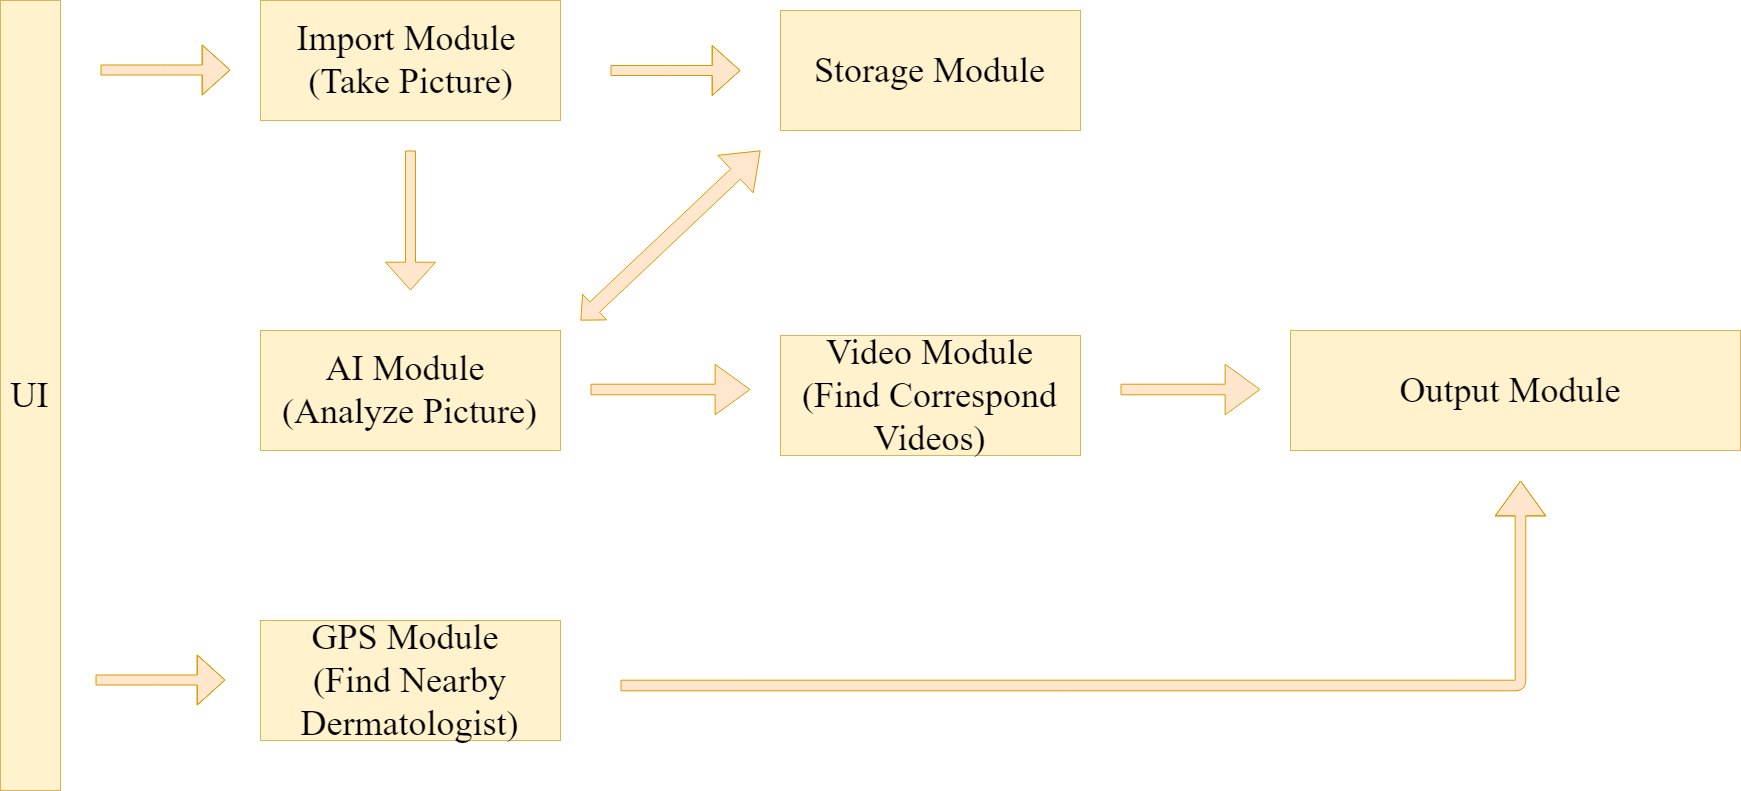

The diagram above was exported from draw.io. Its source (the exported page's mxGraphModel, read from the mxfile embedded in the PNG):
<mxGraphModel dx="1678" dy="922" grid="1" gridSize="10" guides="1" tooltips="1" connect="1" arrows="1" fold="1" page="1" pageScale="1" pageWidth="3300" pageHeight="4681" math="0" shadow="0">
  <root>
    <mxCell id="0" />
    <mxCell id="1" parent="0" />
    <mxCell id="_kj0CRQYqb04KS3nidEk-1" value="Import Module&amp;nbsp;&lt;br&gt;(Take Picture)&lt;br&gt;" style="rounded=0;whiteSpace=wrap;html=1;fillColor=#fff2cc;strokeColor=#d6b656;fontFamily=Times New Roman;fontSize=36;" vertex="1" parent="1">
      <mxGeometry x="680" y="370" width="300" height="120" as="geometry" />
    </mxCell>
    <mxCell id="_kj0CRQYqb04KS3nidEk-2" value="" style="shape=flexArrow;endArrow=classic;html=1;endWidth=39;endSize=8.93;fillColor=#ffe6cc;strokeColor=#d79b00;" edge="1" parent="1">
      <mxGeometry width="50" height="50" relative="1" as="geometry">
        <mxPoint x="830" y="520" as="sourcePoint" />
        <mxPoint x="830" y="660" as="targetPoint" />
        <Array as="points" />
      </mxGeometry>
    </mxCell>
    <mxCell id="_kj0CRQYqb04KS3nidEk-3" value="AI Module&amp;nbsp;&lt;br&gt;(Analyze Picture)&lt;br&gt;" style="rounded=0;whiteSpace=wrap;html=1;fillColor=#fff2cc;strokeColor=#d6b656;fontFamily=Times New Roman;fontSize=36;" vertex="1" parent="1">
      <mxGeometry x="680" y="700" width="300" height="120" as="geometry" />
    </mxCell>
    <mxCell id="_kj0CRQYqb04KS3nidEk-4" value="" style="shape=flexArrow;endArrow=classic;html=1;endWidth=39;endSize=11.294117647058824;fillColor=#ffe6cc;strokeColor=#d79b00;width=10.588235294117647;" edge="1" parent="1">
      <mxGeometry width="50" height="50" relative="1" as="geometry">
        <mxPoint x="1010" y="759" as="sourcePoint" />
        <mxPoint x="1170" y="759" as="targetPoint" />
        <Array as="points" />
      </mxGeometry>
    </mxCell>
    <mxCell id="_kj0CRQYqb04KS3nidEk-5" value="Output Module&amp;nbsp;&lt;br&gt;" style="rounded=0;whiteSpace=wrap;html=1;fillColor=#fff2cc;strokeColor=#d6b656;fontFamily=Times New Roman;fontSize=36;" vertex="1" parent="1">
      <mxGeometry x="1710" y="700" width="450" height="120" as="geometry" />
    </mxCell>
    <mxCell id="_kj0CRQYqb04KS3nidEk-6" value="GPS Module&amp;nbsp;&lt;br&gt;(Find Nearby Dermatologist)&lt;br&gt;" style="rounded=0;whiteSpace=wrap;html=1;fillColor=#fff2cc;strokeColor=#d6b656;fontFamily=Times New Roman;fontSize=36;" vertex="1" parent="1">
      <mxGeometry x="680" y="990" width="300" height="120" as="geometry" />
    </mxCell>
    <mxCell id="F6CG4NYNtKCPBj6shGRK-1" value="UI&lt;br&gt;" style="rounded=0;whiteSpace=wrap;html=1;fillColor=#fff2cc;strokeColor=#d6b656;fontFamily=Times New Roman;fontSize=36;" vertex="1" parent="1">
      <mxGeometry x="420" y="370" width="60" height="790" as="geometry" />
    </mxCell>
    <mxCell id="F6CG4NYNtKCPBj6shGRK-2" value="" style="shape=flexArrow;endArrow=classic;html=1;endWidth=39;endSize=8.93;fillColor=#ffe6cc;strokeColor=#d79b00;" edge="1" parent="1">
      <mxGeometry width="50" height="50" relative="1" as="geometry">
        <mxPoint x="1030" y="440" as="sourcePoint" />
        <mxPoint x="1160" y="440" as="targetPoint" />
        <Array as="points">
          <mxPoint x="1090" y="440" />
        </Array>
      </mxGeometry>
    </mxCell>
    <mxCell id="F6CG4NYNtKCPBj6shGRK-4" value="" style="shape=flexArrow;endArrow=classic;html=1;endWidth=39;endSize=8.93;fillColor=#ffe6cc;strokeColor=#d79b00;" edge="1" parent="1">
      <mxGeometry width="50" height="50" relative="1" as="geometry">
        <mxPoint x="515" y="1049.4999999999998" as="sourcePoint" />
        <mxPoint x="645" y="1049.4999999999998" as="targetPoint" />
        <Array as="points">
          <mxPoint x="575" y="1049.5" />
        </Array>
      </mxGeometry>
    </mxCell>
    <mxCell id="F6CG4NYNtKCPBj6shGRK-5" value="" style="shape=flexArrow;endArrow=classic;html=1;endWidth=39;endSize=8.93;fillColor=#ffe6cc;strokeColor=#d79b00;" edge="1" parent="1">
      <mxGeometry width="50" height="50" relative="1" as="geometry">
        <mxPoint x="520" y="439.4999999999998" as="sourcePoint" />
        <mxPoint x="650" y="439.4999999999998" as="targetPoint" />
        <Array as="points">
          <mxPoint x="580" y="439.5" />
        </Array>
      </mxGeometry>
    </mxCell>
    <mxCell id="F6CG4NYNtKCPBj6shGRK-6" value="Storage Module" style="rounded=0;whiteSpace=wrap;html=1;fillColor=#fff2cc;strokeColor=#d6b656;fontFamily=Times New Roman;fontSize=36;" vertex="1" parent="1">
      <mxGeometry x="1200" y="380" width="300" height="120" as="geometry" />
    </mxCell>
    <mxCell id="F6CG4NYNtKCPBj6shGRK-8" value="" style="shape=flexArrow;endArrow=classic;startArrow=classic;html=1;fontFamily=Times New Roman;fontSize=36;fillColor=#ffe6cc;strokeColor=#d79b00;endWidth=36.40138408304498;endSize=10.941176470588237;width=14.117647058823529;" edge="1" parent="1">
      <mxGeometry width="50" height="50" relative="1" as="geometry">
        <mxPoint x="1000" y="690" as="sourcePoint" />
        <mxPoint x="1180" y="520" as="targetPoint" />
      </mxGeometry>
    </mxCell>
    <mxCell id="F6CG4NYNtKCPBj6shGRK-9" value="Video Module&lt;br&gt;(Find Correspond Videos)&lt;br&gt;" style="rounded=0;whiteSpace=wrap;html=1;fillColor=#fff2cc;strokeColor=#d6b656;fontFamily=Times New Roman;fontSize=36;" vertex="1" parent="1">
      <mxGeometry x="1200" y="705" width="300" height="120" as="geometry" />
    </mxCell>
    <mxCell id="F6CG4NYNtKCPBj6shGRK-10" value="" style="shape=flexArrow;endArrow=classic;html=1;endWidth=39;endSize=11.294117647058824;fillColor=#ffe6cc;strokeColor=#d79b00;width=10.588235294117647;" edge="1" parent="1">
      <mxGeometry width="50" height="50" relative="1" as="geometry">
        <mxPoint x="1539.9999999999995" y="759" as="sourcePoint" />
        <mxPoint x="1680" y="759" as="targetPoint" />
        <Array as="points" />
      </mxGeometry>
    </mxCell>
    <mxCell id="F6CG4NYNtKCPBj6shGRK-12" value="" style="shape=flexArrow;endArrow=classic;html=1;endWidth=39;endSize=11.294117647058824;fillColor=#ffe6cc;strokeColor=#d79b00;width=10.588235294117647;" edge="1" parent="1">
      <mxGeometry width="50" height="50" relative="1" as="geometry">
        <mxPoint x="1039.9999999999995" y="1055" as="sourcePoint" />
        <mxPoint x="1940" y="850" as="targetPoint" />
        <Array as="points">
          <mxPoint x="1940" y="1055" />
        </Array>
      </mxGeometry>
    </mxCell>
  </root>
</mxGraphModel>